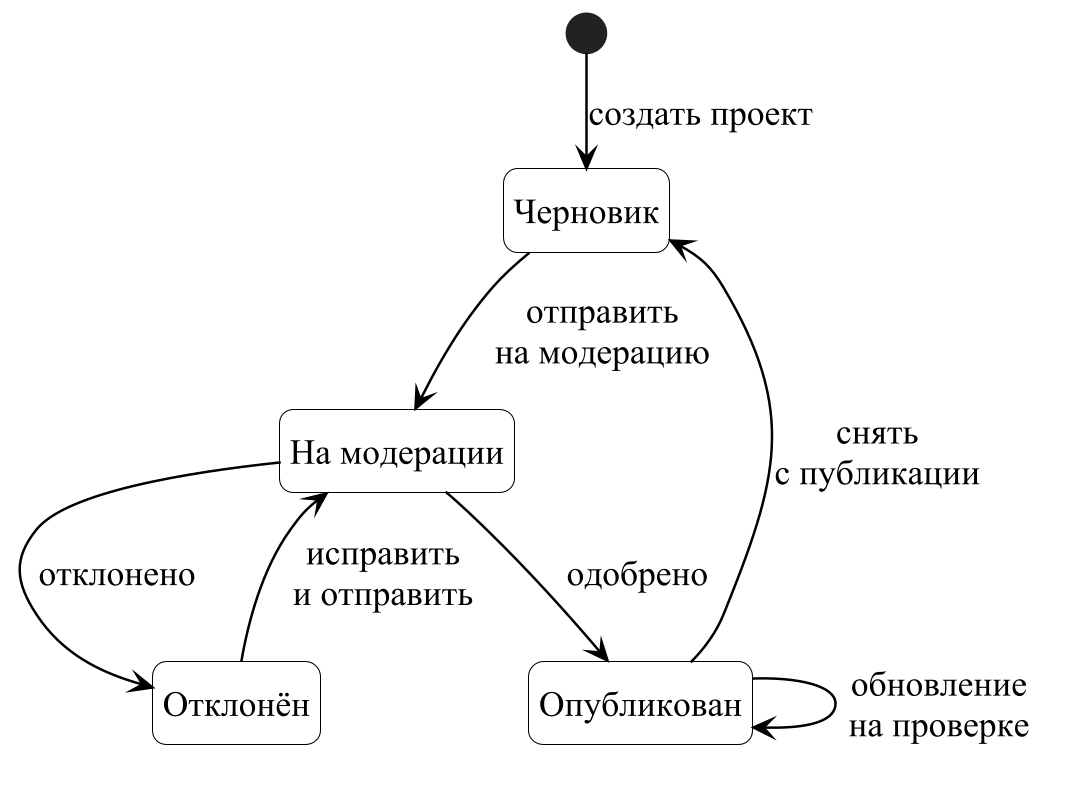

The diagram above was rendered by PlantUML. Its source (embedded in the PNG):
@startuml state-project
!include style.iuml
skinparam nodesep 40
skinparam ranksep 34
state "Черновик" as Draft
state "На модерации" as Pending
state "Опубликован" as Published
state "Отклонён" as Rejected
[*] --> Draft : создать проект
Draft --> Pending : отправить\nна модерацию
Pending --> Published : одобрено
Pending --> Rejected : отклонено
Rejected --> Pending : исправить\nи отправить
Published --> Draft : снять\nс публикации
Published --> Published : обновление\nна проверке
@enduml